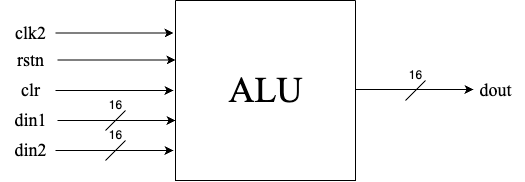

The diagram above was exported from draw.io. Its source (the exported page's mxGraphModel, read from the mxfile embedded in the PNG):
<mxGraphModel dx="867" dy="515" grid="1" gridSize="10" guides="1" tooltips="1" connect="1" arrows="1" fold="1" page="1" pageScale="1" pageWidth="850" pageHeight="1100" math="0" shadow="0">
  <root>
    <mxCell id="0" />
    <mxCell id="1" parent="0" />
    <mxCell id="F813yEoIzEwdK760Q7hS-3" value="" style="swimlane;startSize=0;" vertex="1" parent="1">
      <mxGeometry x="310" y="140" width="180" height="180" as="geometry" />
    </mxCell>
    <mxCell id="F813yEoIzEwdK760Q7hS-19" value="&lt;font style=&quot;font-size: 36px;&quot; face=&quot;Times New Roman&quot;&gt;ALU&lt;/font&gt;" style="text;html=1;align=center;verticalAlign=middle;resizable=0;points=[];autosize=1;strokeColor=none;fillColor=none;" vertex="1" parent="F813yEoIzEwdK760Q7hS-3">
      <mxGeometry x="40" y="60" width="100" height="60" as="geometry" />
    </mxCell>
    <mxCell id="F813yEoIzEwdK760Q7hS-4" value="" style="endArrow=classic;html=1;rounded=0;entryX=-0.01;entryY=0.175;entryDx=0;entryDy=0;entryPerimeter=0;" edge="1" parent="1">
      <mxGeometry width="50" height="50" relative="1" as="geometry">
        <mxPoint x="190" y="172.5" as="sourcePoint" />
        <mxPoint x="308" y="172.5" as="targetPoint" />
        <Array as="points">
          <mxPoint x="250" y="172.5" />
        </Array>
      </mxGeometry>
    </mxCell>
    <mxCell id="F813yEoIzEwdK760Q7hS-7" value="&lt;font style=&quot;font-size: 18px;&quot; face=&quot;Times New Roman&quot;&gt;clk2&lt;/font&gt;" style="text;html=1;align=center;verticalAlign=middle;resizable=0;points=[];autosize=1;strokeColor=none;fillColor=none;" vertex="1" parent="1">
      <mxGeometry x="140" y="153" width="50" height="40" as="geometry" />
    </mxCell>
    <mxCell id="F813yEoIzEwdK760Q7hS-8" value="" style="endArrow=classic;html=1;rounded=0;entryX=-0.01;entryY=0.175;entryDx=0;entryDy=0;entryPerimeter=0;" edge="1" parent="1">
      <mxGeometry width="50" height="50" relative="1" as="geometry">
        <mxPoint x="192" y="199.5" as="sourcePoint" />
        <mxPoint x="310" y="199.5" as="targetPoint" />
        <Array as="points">
          <mxPoint x="252" y="199.5" />
        </Array>
      </mxGeometry>
    </mxCell>
    <mxCell id="F813yEoIzEwdK760Q7hS-9" value="&lt;font face=&quot;Times New Roman&quot;&gt;&lt;span style=&quot;font-size: 18px;&quot;&gt;rstn&lt;/span&gt;&lt;/font&gt;" style="text;html=1;align=center;verticalAlign=middle;resizable=0;points=[];autosize=1;strokeColor=none;fillColor=none;" vertex="1" parent="1">
      <mxGeometry x="140" y="180" width="50" height="40" as="geometry" />
    </mxCell>
    <mxCell id="F813yEoIzEwdK760Q7hS-10" value="" style="endArrow=classic;html=1;rounded=0;entryX=-0.01;entryY=0.175;entryDx=0;entryDy=0;entryPerimeter=0;" edge="1" parent="1">
      <mxGeometry width="50" height="50" relative="1" as="geometry">
        <mxPoint x="190" y="230" as="sourcePoint" />
        <mxPoint x="308" y="230" as="targetPoint" />
        <Array as="points">
          <mxPoint x="250" y="230" />
        </Array>
      </mxGeometry>
    </mxCell>
    <mxCell id="F813yEoIzEwdK760Q7hS-11" value="&lt;font face=&quot;Times New Roman&quot;&gt;&lt;span style=&quot;font-size: 18px;&quot;&gt;clr&lt;/span&gt;&lt;/font&gt;" style="text;html=1;align=center;verticalAlign=middle;resizable=0;points=[];autosize=1;strokeColor=none;fillColor=none;" vertex="1" parent="1">
      <mxGeometry x="145" y="210" width="40" height="40" as="geometry" />
    </mxCell>
    <mxCell id="F813yEoIzEwdK760Q7hS-12" value="" style="endArrow=classic;html=1;rounded=0;entryX=-0.01;entryY=0.175;entryDx=0;entryDy=0;entryPerimeter=0;" edge="1" parent="1">
      <mxGeometry width="50" height="50" relative="1" as="geometry">
        <mxPoint x="192" y="260" as="sourcePoint" />
        <mxPoint x="310" y="260" as="targetPoint" />
        <Array as="points" />
      </mxGeometry>
    </mxCell>
    <mxCell id="F813yEoIzEwdK760Q7hS-20" value="&lt;span style=&quot;color: rgba(0, 0, 0, 0); font-family: monospace; font-size: 0px; text-align: start; background-color: rgb(251, 251, 251);&quot;&gt;%3CmxGraphModel%3E%3Croot%3E%3CmxCell%20id%3D%220%22%2F%3E%3CmxCell%20id%3D%221%22%20parent%3D%220%22%2F%3E%3CmxCell%20id%3D%222%22%20value%3D%22%26lt%3Bfont%20face%3D%26quot%3BTimes%20New%20Roman%26quot%3B%20style%3D%26quot%3Bfont-size%3A%2018px%3B%26quot%3B%26gt%3B%2F%26lt%3B%2Ffont%26gt%3B%22%20style%3D%22edgeLabel%3Bhtml%3D1%3Balign%3Dcenter%3BverticalAlign%3Dmiddle%3Bresizable%3D0%3Bpoints%3D%5B%5D%3B%22%20vertex%3D%221%22%20connectable%3D%220%22%20parent%3D%221%22%3E%3CmxGeometry%20x%3D%22245%22%20y%3D%22288%22%20as%3D%22geometry%22%2F%3E%3C%2FmxCell%3E%3C%2Froot%3E%3C%2FmxGraphModel%3E`&lt;/span&gt;" style="edgeLabel;html=1;align=center;verticalAlign=middle;resizable=0;points=[];" vertex="1" connectable="0" parent="F813yEoIzEwdK760Q7hS-12">
      <mxGeometry x="-0.0678" y="1" relative="1" as="geometry">
        <mxPoint y="1" as="offset" />
      </mxGeometry>
    </mxCell>
    <mxCell id="F813yEoIzEwdK760Q7hS-13" value="" style="endArrow=classic;html=1;rounded=0;entryX=-0.01;entryY=0.175;entryDx=0;entryDy=0;entryPerimeter=0;" edge="1" parent="1">
      <mxGeometry width="50" height="50" relative="1" as="geometry">
        <mxPoint x="190" y="290" as="sourcePoint" />
        <mxPoint x="308" y="290" as="targetPoint" />
        <Array as="points">
          <mxPoint x="270" y="290" />
        </Array>
      </mxGeometry>
    </mxCell>
    <mxCell id="F813yEoIzEwdK760Q7hS-15" value="&lt;font face=&quot;Times New Roman&quot;&gt;&lt;span style=&quot;font-size: 18px;&quot;&gt;din1&lt;/span&gt;&lt;/font&gt;" style="text;html=1;align=center;verticalAlign=middle;resizable=0;points=[];autosize=1;strokeColor=none;fillColor=none;" vertex="1" parent="1">
      <mxGeometry x="135" y="240" width="60" height="40" as="geometry" />
    </mxCell>
    <mxCell id="F813yEoIzEwdK760Q7hS-16" value="&lt;font face=&quot;Times New Roman&quot;&gt;&lt;span style=&quot;font-size: 18px;&quot;&gt;din2&lt;/span&gt;&lt;/font&gt;" style="text;html=1;align=center;verticalAlign=middle;resizable=0;points=[];autosize=1;strokeColor=none;fillColor=none;" vertex="1" parent="1">
      <mxGeometry x="135" y="270" width="60" height="40" as="geometry" />
    </mxCell>
    <mxCell id="F813yEoIzEwdK760Q7hS-17" value="" style="endArrow=classic;html=1;rounded=0;entryX=-0.01;entryY=0.175;entryDx=0;entryDy=0;entryPerimeter=0;" edge="1" parent="1">
      <mxGeometry width="50" height="50" relative="1" as="geometry">
        <mxPoint x="490" y="229" as="sourcePoint" />
        <mxPoint x="608" y="229" as="targetPoint" />
        <Array as="points" />
      </mxGeometry>
    </mxCell>
    <mxCell id="F813yEoIzEwdK760Q7hS-18" value="&lt;font face=&quot;Times New Roman&quot;&gt;&lt;span style=&quot;font-size: 18px;&quot;&gt;dout&lt;/span&gt;&lt;/font&gt;" style="text;html=1;align=center;verticalAlign=middle;resizable=0;points=[];autosize=1;strokeColor=none;fillColor=none;" vertex="1" parent="1">
      <mxGeometry x="600" y="210" width="60" height="40" as="geometry" />
    </mxCell>
    <mxCell id="F813yEoIzEwdK760Q7hS-26" value="" style="endArrow=none;html=1;rounded=0;" edge="1" parent="1">
      <mxGeometry width="50" height="50" relative="1" as="geometry">
        <mxPoint x="240" y="300" as="sourcePoint" />
        <mxPoint x="260" y="280" as="targetPoint" />
      </mxGeometry>
    </mxCell>
    <mxCell id="F813yEoIzEwdK760Q7hS-27" value="" style="endArrow=none;html=1;rounded=0;" edge="1" parent="1">
      <mxGeometry width="50" height="50" relative="1" as="geometry">
        <mxPoint x="240" y="270" as="sourcePoint" />
        <mxPoint x="260" y="250" as="targetPoint" />
      </mxGeometry>
    </mxCell>
    <mxCell id="F813yEoIzEwdK760Q7hS-28" value="" style="endArrow=none;html=1;rounded=0;" edge="1" parent="1">
      <mxGeometry width="50" height="50" relative="1" as="geometry">
        <mxPoint x="540" y="240" as="sourcePoint" />
        <mxPoint x="560" y="220" as="targetPoint" />
      </mxGeometry>
    </mxCell>
    <mxCell id="F813yEoIzEwdK760Q7hS-29" value="16" style="text;html=1;align=center;verticalAlign=middle;resizable=0;points=[];autosize=1;strokeColor=none;fillColor=none;" vertex="1" parent="1">
      <mxGeometry x="230" y="230" width="40" height="30" as="geometry" />
    </mxCell>
    <mxCell id="F813yEoIzEwdK760Q7hS-30" value="16" style="text;html=1;align=center;verticalAlign=middle;resizable=0;points=[];autosize=1;strokeColor=none;fillColor=none;" vertex="1" parent="1">
      <mxGeometry x="230" y="260" width="40" height="30" as="geometry" />
    </mxCell>
    <mxCell id="F813yEoIzEwdK760Q7hS-31" value="16" style="text;html=1;align=center;verticalAlign=middle;resizable=0;points=[];autosize=1;strokeColor=none;fillColor=none;" vertex="1" parent="1">
      <mxGeometry x="530" y="200" width="40" height="30" as="geometry" />
    </mxCell>
  </root>
</mxGraphModel>